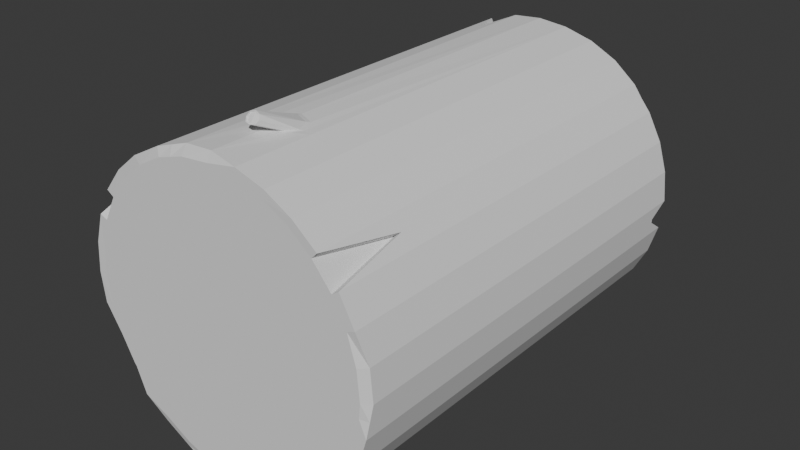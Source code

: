 # Source: wooden_log_item.blend  (saved by Blender 4.3.34; exported with 4.5.12 LTS)
import bpy
from mathutils import Matrix  # noqa: F401  (used for matrix-valued properties, if any)

bpy.ops.wm.read_factory_settings(use_empty=True)
scene = bpy.context.scene
scene.name = 'Scene'

# ---- collections
col_collection = bpy.data.collections.new('Collection'); scene.collection.children.link(col_collection)

# ---- world
world_world = bpy.data.worlds.new('World'); scene.world = world_world
world_world.use_nodes = True; world_world.node_tree.nodes.clear()
_N = world_world.node_tree.nodes; _L = world_world.node_tree.links
n0 = _N.new('ShaderNodeOutputWorld'); n0.name = 'World Output'; n0.location = (300, 300)
n1 = _N.new('ShaderNodeBackground'); n1.name = 'Background'; n1.location = (10, 300)
n1.inputs[0].default_value = (0.05088, 0.05088, 0.05088, 1.0)
_L.new(n1.outputs[0], n0.inputs[0])
n0.is_active_output = True
world_world.color = (0.05088, 0.05088, 0.05088)
world_world.sun_shadow_jitter_overblur = 0.0

# ---- meshes
me_cylinder = bpy.data.meshes.new('Cylinder')
me_cylinder.from_pydata([(-1.711e-10, -1.42, -0.9459), (-1.711e-10, 1.42, -0.9459), (0.1845, -1.42, -0.9278), (0.1845, 1.42, -0.9278), (0.362, -1.42, -0.8739), (0.362, 1.42, -0.8739), (0.5255, -1.42, -0.7865), (0.5255, 1.42, -0.7865), (0.6689, -1.42, -0.6689), (0.6689, 1.42, -0.6689), (0.7865, -1.42, -0.5255), (0.7865, 1.42, -0.5255), (0.8739, -1.42, -0.362), (0.8739, 1.42, -0.362), (0.9278, -1.42, -0.1845), (0.9278, 1.42, -0.1845), (0.9459, -1.42, 3.078e-09), (0.9459, 1.42, -2.964e-09), (0.9278, -1.42, 0.1845), (0.9278, 1.42, 0.1845), (0.8739, -1.42, 0.362), (0.8739, 1.42, 0.362), (0.7865, -1.42, 0.5255), (0.7865, 1.42, 0.5255), (0.6689, -1.42, 0.6689), (0.6689, 1.42, 0.6689), (0.5255, -1.42, 0.7865), (0.5255, 1.42, 0.7865), (0.362, -1.42, 0.8739), (0.362, 1.42, 0.8739), (0.1845, -1.42, 0.9278), (0.1845, 1.42, 0.9278), (-1.711e-10, -1.42, 0.9459), (-1.711e-10, 1.42, 0.9459), (-0.1845, -1.42, 0.9278), (-0.1845, 1.42, 0.9278), (-0.362, -1.42, 0.8739), (-0.362, 1.42, 0.8739), (-0.5255, -1.42, 0.7865), (-0.5255, 1.42, 0.7865), (-0.6689, -1.42, 0.6689), (-0.6689, 1.42, 0.6689), (-0.7865, -1.42, 0.5255), (-0.7865, 1.42, 0.5255), (-0.8739, -1.42, 0.362), (-0.8739, 1.42, 0.362), (-0.9278, -1.42, 0.1845), (-0.9278, 1.42, 0.1845), (-0.9459, -1.42, 3.078e-09), (-0.9459, 1.42, -2.964e-09), (-0.9278, -1.42, -0.1845), (-0.9278, 1.42, -0.1845), (-0.8739, -1.42, -0.362), (-0.8739, 1.42, -0.362), (-0.7865, -1.42, -0.5255), (-0.7865, 1.42, -0.5255), (-0.6689, -1.42, -0.6689), (-0.6689, 1.42, -0.6689), (-0.5255, -1.42, -0.7865), (-0.5255, 1.42, -0.7865), (-0.362, -1.42, -0.8739), (-0.362, 1.42, -0.8739), (-0.1845, -1.42, -0.9278), (-0.1845, 1.42, -0.9278), (8.882e-16, -1.387, -1.0), (0.1951, -1.387, -0.9808), (0.1951, 1.42, -0.9808), (8.882e-16, 1.42, -1.0), (0.3827, -1.42, -0.9239), (0.3827, 1.409, -0.9239), (0.5556, -1.42, -0.8315), (0.5556, 1.409, -0.8315), (0.7071, -1.406, -0.7071), (0.7071, 1.429, -0.7071), (0.8315, -1.406, -0.5556), (0.8315, 1.429, -0.5556), (0.9239, -1.42, -0.3827), (0.9239, 1.42, -0.3827), (0.9808, -1.42, -0.1951), (0.9808, 1.42, -0.1951), (1.0, -1.387, 0.0), (1.0, 1.42, 0.0), (0.9808, -1.387, 0.1951), (0.9808, 1.42, 0.1951), (0.9239, -1.42, 0.3827), (0.9239, 1.42, 0.3827), (0.8315, -1.42, 0.5556), (0.8315, 1.42, 0.5556), (0.7071, -1.422, 0.7071), (0.7071, 1.429, 0.7071), (0.5556, -1.422, 0.8315), (0.5556, 1.429, 0.8315), (0.3827, -1.42, 0.9239), (0.3827, 1.42, 0.9239), (0.1951, -1.42, 0.9808), (0.1951, 1.409, 0.9808), (8.882e-16, -1.387, 1.0), (8.882e-16, 1.409, 1.0), (-0.1951, -1.373, 0.9808), (-0.1951, 1.42, 0.9808), (-0.3827, -1.406, 0.9239), (-0.3827, 1.42, 0.9239), (-0.5556, -1.422, 0.8315), (-0.5556, 1.409, 0.8315), (-0.7071, -1.422, 0.7071), (-0.7071, 1.409, 0.7071), (-0.8315, -1.42, 0.5556), (-0.8315, 1.429, 0.5556), (-0.9239, -1.42, 0.3827), (-0.9239, 1.42, 0.3827), (-0.9808, -1.422, 0.1951), (-0.9808, 1.42, 0.1951), (-1.0, -1.422, 0.0), (-1.0, 1.42, 0.0), (-0.9808, -1.42, -0.1951), (-0.9808, 1.42, -0.1951), (-0.9239, -1.387, -0.3827), (-0.9239, 1.42, -0.3827), (-0.8315, -1.387, -0.5556), (-0.8315, 1.42, -0.5556), (-0.7071, -1.42, -0.7071), (-0.7071, 1.42, -0.7071), (-0.5556, -1.406, -0.8315), (-0.5556, 1.42, -0.8315), (-0.3827, -1.406, -0.9239), (-0.3827, 1.418, -0.9239), (-0.1951, -1.42, -0.9808), (-0.1951, 1.418, -0.9808), (0.7277, -0.9099, 0.5972), (8.882e-16, -0.9102, -1.0), (0.1951, -0.9102, -0.9808), (0.3827, -0.9102, -0.9239), (0.5556, -0.9102, -0.8315), (0.7071, -0.9102, -0.7071), (0.8315, -0.9102, -0.5556), (0.9239, -0.9102, -0.3827), (0.9808, -0.9102, -0.1951), (1.0, -0.9102, 0.0), (0.9808, -0.9102, 0.1951), (0.9239, -0.9102, 0.3827), (0.8315, -0.9102, 0.5556), (0.7071, -0.9102, 0.7071), (0.5556, -0.9102, 0.8315), (0.3827, -0.9102, 0.9239), (0.1951, -0.9102, 0.9808), (-0.1951, -0.9102, 0.9808), (-0.3827, -0.9102, 0.9239), (-0.5556, -0.9102, 0.8315), (-0.7071, -0.9102, 0.7071), (-0.8315, -0.9102, 0.5556), (-0.9239, -0.9102, 0.3827), (-0.9808, -0.9102, 0.1951), (-1.0, -0.9102, 0.0), (-0.9808, -0.9102, -0.1951), (-0.9239, -0.9102, -0.3827), (-0.8315, -0.9102, -0.5556), (-0.7071, -0.9102, -0.7071), (-0.5556, -0.9102, -0.8315), (-0.3827, -0.9102, -0.9239), (-0.1951, -0.9102, -0.9808), (0.0003193, -1.09, 1.114), (0.04666, -1.113, 1.078), (-0.04526, -1.113, 1.078), (0.0003193, -1.138, 1.053), (-0.02922, -1.128, 1.062), (0.02998, -1.099, 1.1), (0.03028, -1.128, 1.062), (-0.02893, -1.099, 1.1), (-0.1221, -0.9219, 0.9927), (-0.1396, -0.9102, 0.9862), (3.13e-05, -1.038, 1.005), (8.882e-16, -1.04, 1.0), (0.1242, -0.9219, 0.9925), (0.1418, -0.9102, 0.986), (1.566e-05, -0.8049, 1.006), (8.882e-16, -0.7777, 1.0), (-0.1011, -0.8169, 0.9938), (-0.08898, -0.8397, 0.9993), (0.1021, -0.8169, 0.9937), (0.09005, -0.8397, 0.9992), (0.1016, -0.9918, 0.994), (0.08778, -0.9961, 0.9994), (-0.1006, -0.9917, 0.9941), (-0.08671, -0.9961, 0.9995), (-0.03274, -1.131, 1.058), (-0.03975, -1.113, 1.078), (0.03376, -1.096, 1.103), (0.04113, -1.113, 1.078), (0.03376, -1.13, 1.058), (0.0003267, -1.134, 1.057), (-0.03274, -1.096, 1.103), (0.0003298, -1.094, 1.11), (0.0003293, -1.09, 1.107), (0.0003188, -1.113, 1.077), (0.04113, -1.109, 1.075), (-0.03975, -1.109, 1.075), (0.0003262, -1.131, 1.054), (-0.02922, -1.124, 1.059), (0.02998, -1.095, 1.097), (0.03028, -1.124, 1.059), (-0.02893, -1.095, 1.097), (0.7693, 1.42, 0.6313), (0.7277, 1.42, 0.5972), (0.7693, -0.9102, 0.6313), (0.1951, -1.295, -0.9808), (0.3827, -1.295, -0.9239), (0.5556, -1.295, -0.8315), (0.7071, -1.295, -0.7071), (0.8315, -1.295, -0.5556), (0.9239, -1.295, -0.3827), (0.9808, -1.295, -0.1951), (1.0, -1.295, 0.0), (0.9808, -1.295, 0.1951), (0.9239, -1.295, 0.3827), (0.8315, -1.295, 0.5556), (-0.1951, -1.295, 0.9808), (-0.3827, -1.295, 0.9239), (-0.5556, -1.295, 0.8315), (-0.7071, -1.295, 0.7071), (-0.8315, -1.295, 0.5556), (-0.9239, -1.295, 0.3827), (-0.9808, -1.295, 0.1951), (-1.0, -1.295, 0.0), (-0.9808, -1.295, -0.1951), (-0.9239, -1.295, -0.3827), (-0.8315, -1.295, -0.5556), (-0.7071, -1.295, -0.7071), (-0.5556, -1.295, -0.8315), (-0.3827, -1.295, -0.9239), (-0.1951, -1.295, -0.9808), (8.882e-16, -1.295, -1.0), (-0.8302, -1.296, 0.4438), (-0.8777, 1.429, 0.4691), (-0.8302, -1.42, 0.4438), (-0.8302, 1.42, 0.4438), (-0.8777, -0.9102, 0.4691), (-0.8777, -1.295, 0.4691), (-0.2889, -1.389, 0.9523), (-0.2733, -1.42, 0.9009), (-0.2733, 1.42, 0.9009), (-0.2889, -0.9102, 0.9523), (-0.2889, -1.295, 0.9523), (0.9904, -1.403, -0.09755), (0.9369, -1.42, -0.09227), (0.9369, 1.42, -0.09227), (0.9904, -0.9102, -0.09755), (0.9904, -1.295, -0.09755), (8.882e-16, 1.274, -1.0), (0.1951, 1.274, -0.9808), (0.3827, 1.274, -0.9239), (0.5556, 1.274, -0.8315), (0.7071, 1.274, -0.7071), (0.8315, 1.274, -0.5556), (0.9239, 1.274, -0.3827), (0.9808, 1.274, -0.1951), (1.0, 1.274, 0.0), (0.9808, 1.274, 0.1951), (0.9239, 1.274, 0.3827), (0.8315, 1.274, 0.5556), (0.7071, 1.274, 0.7071), (0.5556, 1.274, 0.8315), (0.3827, 1.274, 0.9239), (0.1951, 1.274, 0.9808), (-0.1951, 1.274, 0.9808), (-0.3827, 1.274, 0.9239), (-0.5556, 1.274, 0.8315), (-0.7071, 1.274, 0.7071), (-0.8315, 1.274, 0.5556), (-0.9239, 1.274, 0.3827), (-0.9808, 1.274, 0.1951), (-1.0, 1.274, 0.0), (-0.9808, 1.274, -0.1951), (-0.9239, 1.274, -0.3827), (-0.8315, 1.274, -0.5556), (-0.7071, 1.274, -0.7071), (-0.5556, 1.274, -0.8315), (-0.3827, 1.274, -0.9239), (-0.1951, 1.274, -0.9808), (0.7693, 1.274, 0.6313), (-0.8777, 1.274, 0.4691), (-0.2733, 1.116, 0.9009), (0.9904, 1.274, -0.09755), (0.1951, 1.113, -0.9808), (0.3827, 1.113, -0.9239), (0.5556, 1.113, -0.8315), (0.7071, 1.113, -0.7071), (0.8315, 1.113, -0.5556), (0.9239, 1.113, -0.3827), (0.9808, 1.113, -0.1951), (1.0, 1.113, 0.0), (0.9808, 1.113, 0.1951), (0.9239, 1.113, 0.3827), (0.8315, 1.113, 0.5556), (0.7071, 1.113, 0.7071), (0.5556, 1.113, 0.8315), (0.3827, 1.113, 0.9239), (0.1951, 1.113, 0.9808), (-0.1951, 1.113, 0.9808), (-0.3827, 1.113, 0.9239), (-0.5556, 1.113, 0.8315), (-0.7071, 1.113, 0.7071), (-0.8315, 1.113, 0.5556), (-0.9239, 1.113, 0.3827), (-0.9808, 1.113, 0.1951), (-1.0, 1.113, 0.0), (-0.9808, 1.113, -0.1951), (-0.9239, 1.113, -0.3827), (-0.8315, 1.113, -0.5556), (-0.7071, 1.113, -0.7071), (-0.5556, 1.113, -0.8315), (-0.3827, 1.113, -0.9239), (-0.1951, 1.113, -0.9808), (0.7693, 1.113, 0.6313), (-0.8777, 1.113, 0.4691), (-0.2889, 1.113, 0.9523), (0.9904, 1.113, -0.09755), (8.882e-16, 1.113, -1.0), (-0.2395, 1.274, 0.9673), (-0.3383, 1.274, 0.9374), (0.9369, 1.281, -0.09227)], [], [(247, 67, 66, 248), (248, 66, 69, 249), (249, 69, 71, 250), (250, 71, 73, 251), (251, 73, 75, 252), (252, 75, 77, 253), (253, 77, 79, 254), (281, 81, 255), (255, 81, 83, 256), (256, 83, 85, 257), (257, 85, 87, 258), (278, 201, 89, 259), (259, 89, 91, 260), (260, 91, 93, 261), (261, 93, 95, 262), (174, 177, 190, 160), (183, 170, 163, 184), (264, 101, 103, 265), (265, 103, 105, 266), (266, 105, 107, 267), (279, 232, 109, 268), (268, 109, 111, 269), (269, 111, 113, 270), (270, 113, 115, 271), (271, 115, 117, 272), (272, 117, 119, 273), (273, 119, 121, 274), (274, 121, 123, 275), (275, 123, 125, 276), (276, 125, 127, 277), (277, 127, 67, 247), (2, 0, 64, 65), (1, 3, 66, 67), (4, 2, 65, 68), (3, 5, 69, 66), (6, 4, 68, 70), (5, 7, 71, 69), (8, 6, 70, 72), (7, 9, 73, 71), (10, 8, 72, 74), (9, 11, 75, 73), (12, 10, 74, 76), (11, 13, 77, 75), (14, 12, 76, 78), (13, 15, 79, 77), (243, 14, 78, 242), (18, 16, 80, 82), (17, 19, 83, 81), (20, 18, 82, 84), (19, 21, 85, 83), (22, 20, 84, 86), (21, 23, 87, 85), (24, 22, 128), (202, 25, 89, 201), (26, 24, 88, 90), (25, 27, 91, 89), (28, 26, 90, 92), (27, 29, 93, 91), (30, 28, 92, 94), (29, 31, 95, 93), (32, 30, 94, 96), (31, 33, 97, 95), (34, 32, 96, 98), (33, 35, 99, 97), (238, 34, 98, 237), (38, 36, 100, 102), (37, 39, 103, 101), (40, 38, 102, 104), (39, 41, 105, 103), (42, 40, 104, 106), (41, 43, 107, 105), (234, 45, 109, 232), (46, 44, 108, 110), (45, 47, 111, 109), (48, 46, 110, 112), (47, 49, 113, 111), (50, 48, 112, 114), (49, 51, 115, 113), (52, 50, 114, 116), (51, 53, 117, 115), (54, 52, 116, 118), (53, 55, 119, 117), (56, 54, 118, 120), (55, 57, 121, 119), (58, 56, 120, 122), (57, 59, 123, 121), (60, 58, 122, 124), (59, 61, 125, 123), (62, 60, 124, 126), (61, 63, 127, 125), (0, 62, 126, 64), (63, 1, 67, 127), (3, 1, 63, 61, 59, 57, 55, 53, 51, 49, 47, 45, 234, 43, 41, 39, 37, 239, 35, 33, 31, 29, 27, 25, 202, 23, 21, 19, 17, 244, 15, 13, 11, 9, 7, 5), (0, 2, 4, 6, 8, 10, 12, 14, 243, 16, 18, 20, 22, 24, 26, 28, 30, 32, 34, 238, 36, 38, 40, 42, 233, 44, 46, 48, 50, 52, 54, 56, 58, 60, 62), (229, 159, 129, 230), (228, 158, 159, 229), (227, 157, 158, 228), (226, 156, 157, 227), (225, 155, 156, 226), (224, 154, 155, 225), (223, 153, 154, 224), (222, 152, 153, 223), (221, 151, 152, 222), (220, 150, 151, 221), (236, 235, 150, 220), (218, 148, 149, 219), (217, 147, 148, 218), (216, 146, 147, 217), (241, 240, 146, 216), (94, 144, 173, 180, 171, 96), (170, 181, 188, 163), (92, 143, 144, 94), (90, 142, 143, 92), (88, 141, 142, 90), (213, 139, 140, 214), (212, 138, 139, 213), (211, 137, 138, 212), (246, 245, 137, 211), (209, 135, 136, 210), (208, 134, 135, 209), (207, 133, 134, 208), (206, 132, 133, 207), (205, 131, 132, 206), (204, 130, 131, 205), (230, 129, 130, 204), (185, 164, 197, 195), (96, 171, 182, 169, 145, 215, 98), (144, 296, 262, 95, 97, 175, 178, 173), (181, 172, 161, 188), (177, 168, 162, 190), (189, 166, 199, 196), (167, 185, 195, 200), (166, 187, 194, 199), (169, 176, 175, 97, 99, 263, 297, 145), (172, 179, 186, 161), (179, 174, 160, 186), (183, 168, 169, 182), (179, 172, 173, 178), (181, 170, 171, 180), (177, 174, 175, 176), (168, 177, 176, 169), (174, 179, 178, 175), (172, 181, 180, 173), (170, 183, 182, 171), (168, 183, 184, 162), (164, 185, 162, 184), (165, 187, 161, 186), (166, 189, 163, 188), (167, 191, 160, 190), (185, 167, 190, 162), (191, 165, 186, 160), (187, 166, 188, 161), (189, 164, 184, 163), (193, 192, 200, 195), (195, 197, 196, 193), (194, 198, 192, 193), (196, 199, 194, 193), (164, 189, 196, 197), (165, 191, 192, 198), (191, 167, 200, 192), (187, 165, 198, 194), (23, 202, 201, 87), (258, 87, 201, 278), (22, 86, 203, 128), (24, 128, 203, 88), (141, 88, 203), (86, 214, 140, 203), (64, 230, 204, 65), (65, 204, 205, 68), (68, 205, 206, 70), (70, 206, 207, 72), (72, 207, 208, 74), (74, 208, 209, 76), (76, 209, 210, 78), (242, 246, 211, 80), (80, 211, 212, 82), (82, 212, 213, 84), (84, 213, 214, 86), (237, 241, 216, 100), (100, 216, 217, 102), (102, 217, 218, 104), (104, 218, 219, 106), (108, 220, 221, 110), (110, 221, 222, 112), (112, 222, 223, 114), (114, 223, 224, 116), (116, 224, 225, 118), (118, 225, 226, 120), (120, 226, 227, 122), (122, 227, 228, 124), (124, 228, 229, 126), (126, 229, 230, 64), (219, 149, 235, 236), (43, 234, 232, 107), (267, 107, 232, 279), (236, 106, 219), (108, 236, 220), (44, 233, 231), (233, 42, 231), (106, 236, 231, 42), (108, 44, 231, 236), (98, 215, 241, 237), (215, 145, 240, 241), (36, 238, 237, 100), (263, 99, 317), (78, 210, 246, 242), (210, 136, 245, 246), (16, 243, 242, 80), (254, 79, 281), (288, 254, 281, 315), (297, 263, 317, 314), (301, 267, 279, 313), (292, 258, 278, 312), (311, 277, 247, 316), (310, 276, 277, 311), (309, 275, 276, 310), (308, 274, 275, 309), (307, 273, 274, 308), (306, 272, 273, 307), (305, 271, 272, 306), (304, 270, 271, 305), (303, 269, 270, 304), (302, 268, 269, 303), (313, 279, 268, 302), (300, 266, 267, 301), (299, 265, 266, 300), (298, 264, 265, 299), (314, 318, 264, 298), (295, 261, 262, 296), (294, 260, 261, 295), (293, 259, 260, 294), (312, 278, 259, 293), (291, 257, 258, 292), (290, 256, 257, 291), (289, 255, 256, 290), (315, 281, 255, 289), (287, 253, 254, 288), (286, 252, 253, 287), (285, 251, 252, 286), (284, 250, 251, 285), (283, 249, 250, 284), (282, 248, 249, 283), (316, 247, 248, 282), (129, 316, 282, 130), (130, 282, 283, 131), (131, 283, 284, 132), (132, 284, 285, 133), (133, 285, 286, 134), (134, 286, 287, 135), (135, 287, 288, 136), (245, 315, 289, 137), (137, 289, 290, 138), (138, 290, 291, 139), (139, 291, 292, 140), (203, 312, 293, 141), (141, 293, 294, 142), (142, 294, 295, 143), (143, 295, 296, 144), (240, 314, 298, 146), (146, 298, 299, 147), (147, 299, 300, 148), (148, 300, 301, 149), (235, 313, 302, 150), (150, 302, 303, 151), (151, 303, 304, 152), (152, 304, 305, 153), (153, 305, 306, 154), (154, 306, 307, 155), (155, 307, 308, 156), (156, 308, 309, 157), (157, 309, 310, 158), (158, 310, 311, 159), (159, 311, 316, 129), (140, 292, 312, 203), (149, 301, 313, 235), (145, 297, 314, 240), (136, 288, 315, 245), (318, 101, 264), (239, 37, 280), (35, 239, 280), (99, 35, 280, 314), (37, 101, 318, 314, 280), (15, 244, 319), (244, 17, 319), (17, 81, 281, 319), (15, 319, 281, 79)])
_uv = me_cylinder.uv_layers.new(name='UVMap')
_uv.uv.foreach_set('vector', [0.1963, 0.4183, 0.1963, 0.4404, 0.1687, 0.4407, 0.1687, 0.4185, 0.1687, 0.4185, 0.1687, 0.4407, 0.1393, 0.4393, 0.1393, 0.4187, 0.1393, 0.4187, 0.1393, 0.4393, 0.1095, 0.4393, 0.1095, 0.4187, 0.1095, 0.4187, 0.1095, 0.4393, 0.08014, 0.4421, 0.08014, 0.4185, 0.08014, 0.4185, 0.08014, 0.4421, 0.05253, 0.4418, 0.05253, 0.4183, 0.05253, 0.4183, 0.05253, 0.4418, 0.02768, 0.44, 0.02768, 0.4179, 0.02768, 0.4179, 0.02768, 0.44, 0.006561, 0.4395, 0.006561, 0.4174, 0.4369, 0.4181, 0.4246, 0.4401, 0.4246, 0.4179, 0.4246, 0.4179, 0.4246, 0.4401, 0.3972, 0.4398, 0.3972, 0.4177, 0.3972, 0.4177, 0.3972, 0.4398, 0.368, 0.4397, 0.368, 0.4175, 0.368, 0.4175, 0.368, 0.4397, 0.3381, 0.4397, 0.3381, 0.4175, 0.3234, 0.4176, 0.3234, 0.4398, 0.3087, 0.4412, 0.3087, 0.4176, 0.3087, 0.4176, 0.3087, 0.4412, 0.2809, 0.4414, 0.2809, 0.4179, 0.2809, 0.4179, 0.2809, 0.4414, 0.2558, 0.4404, 0.2558, 0.4182, 0.2558, 0.4182, 0.2558, 0.4404, 0.2343, 0.4393, 0.2343, 0.4187, 0.6564, 0.101, 0.6452, 0.09556, 0.6618, 0.05638, 0.6668, 0.05732, 0.4219, 0.5702, 0.4283, 0.5582, 0.4437, 0.555, 0.4426, 0.559, 0.603, 0.4178, 0.603, 0.44, 0.5736, 0.4383, 0.5736, 0.4177, 0.5736, 0.4177, 0.5736, 0.4383, 0.5438, 0.4383, 0.5438, 0.4177, 0.5438, 0.4177, 0.5438, 0.4383, 0.5145, 0.4414, 0.5145, 0.4178, 0.5008, 0.4179, 0.5008, 0.4414, 0.487, 0.4401, 0.487, 0.4179, 0.487, 0.4179, 0.487, 0.4401, 0.4624, 0.4403, 0.4624, 0.4181, 0.4624, 0.4767, 0.4624, 0.4545, 0.4841, 0.4546, 0.4841, 0.4768, 0.4841, 0.4768, 0.4841, 0.4546, 0.5094, 0.4546, 0.5094, 0.4768, 0.5094, 0.4768, 0.5094, 0.4546, 0.5374, 0.4546, 0.5374, 0.4768, 0.5374, 0.4768, 0.5374, 0.4546, 0.5669, 0.4547, 0.5669, 0.4768, 0.5669, 0.4768, 0.5669, 0.4547, 0.5968, 0.4547, 0.5968, 0.4768, 0.5968, 0.4768, 0.5968, 0.4547, 0.6259, 0.4546, 0.6259, 0.4768, 0.6259, 0.4768, 0.6259, 0.4546, 0.6532, 0.4548, 0.6532, 0.4768, 0.6532, 0.4768, 0.6532, 0.4548, 0.6775, 0.4548, 0.6775, 0.4767, 0.2212, 0.4179, 0.2212, 0.4398, 0.1963, 0.4404, 0.1963, 0.4183, 0.7041, 0.2002, 0.7149, 0.2263, 0.7073, 0.2302, 0.6959, 0.2026, 0.09033, 0.7342, 0.1165, 0.7451, 0.1141, 0.7529, 0.08644, 0.7415, 0.6985, 0.1724, 0.7041, 0.2002, 0.6959, 0.2026, 0.6904, 0.1732, 0.1165, 0.7451, 0.1442, 0.7506, 0.1434, 0.7588, 0.1141, 0.7529, 0.6985, 0.1441, 0.6985, 0.1724, 0.6904, 0.1732, 0.6904, 0.1433, 0.1442, 0.7506, 0.1725, 0.7506, 0.1733, 0.7588, 0.1434, 0.7588, 0.7041, 0.1164, 0.6985, 0.1441, 0.6904, 0.1433, 0.6961, 0.114, 0.1725, 0.7506, 0.2002, 0.7451, 0.2026, 0.7529, 0.1733, 0.7588, 0.7149, 0.09029, 0.7041, 0.1164, 0.6961, 0.114, 0.7075, 0.08641, 0.2002, 0.7451, 0.2263, 0.7342, 0.2302, 0.7415, 0.2026, 0.7529, 0.7305, 0.06678, 0.7149, 0.09029, 0.7075, 0.08641, 0.7242, 0.06155, 0.2263, 0.7342, 0.2499, 0.7185, 0.2551, 0.7249, 0.2302, 0.7415, 0.7505, 0.04679, 0.7305, 0.06678, 0.7242, 0.06155, 0.7453, 0.04042, 0.2499, 0.7185, 0.2698, 0.6985, 0.2762, 0.7037, 0.2551, 0.7249, 0.7622, 0.03894, 0.7505, 0.04679, 0.7453, 0.04042, 0.7576, 0.03213, 0.8001, 0.02027, 0.774, 0.03109, 0.7698, 0.02384, 0.7974, 0.01241, 0.2856, 0.675, 0.2964, 0.6489, 0.3043, 0.6513, 0.2928, 0.6789, 0.8278, 0.01476, 0.8001, 0.02027, 0.7974, 0.01241, 0.827, 0.006561, 0.2964, 0.6489, 0.3019, 0.6211, 0.3101, 0.6219, 0.3043, 0.6513, 0.856, 0.01477, 0.8278, 0.01476, 0.827, 0.006561, 0.8568, 0.00657, 0.3019, 0.6211, 0.3019, 0.5929, 0.3101, 0.592, 0.3101, 0.6219, 0.4492, 0.5286, 0.4219, 0.5336, 0.4219, 0.4546, 0.2991, 0.579, 0.2964, 0.5651, 0.3043, 0.5627, 0.3072, 0.5774, 0.9098, 0.03113, 0.8837, 0.0203, 0.8861, 0.01241, 0.9137, 0.02386, 0.2964, 0.5651, 0.2856, 0.539, 0.2928, 0.5351, 0.3043, 0.5627, 0.9333, 0.04685, 0.9098, 0.03113, 0.9137, 0.02386, 0.9385, 0.04048, 0.2856, 0.539, 0.2698, 0.5155, 0.2762, 0.5103, 0.2928, 0.5351, 0.9532, 0.06685, 0.9333, 0.04685, 0.9385, 0.04048, 0.9596, 0.06163, 0.2698, 0.5155, 0.2499, 0.4955, 0.2551, 0.4891, 0.2762, 0.5103, 0.9689, 0.09037, 0.9532, 0.06685, 0.9596, 0.06163, 0.9759, 0.08652, 0.2499, 0.4955, 0.2263, 0.4798, 0.2302, 0.4725, 0.2551, 0.4891, 0.9797, 0.1165, 0.9689, 0.09037, 0.9759, 0.08652, 0.9872, 0.1142, 0.2263, 0.4798, 0.2002, 0.4689, 0.2026, 0.4611, 0.2302, 0.4725, 0.9825, 0.1304, 0.9797, 0.1165, 0.9872, 0.1142, 0.9903, 0.1288, 0.9852, 0.1725, 0.9852, 0.1442, 0.9933, 0.1434, 0.9934, 0.1733, 0.1725, 0.4634, 0.1442, 0.4634, 0.1434, 0.4552, 0.1733, 0.4552, 0.9797, 0.2003, 0.9852, 0.1725, 0.9934, 0.1733, 0.9876, 0.2027, 0.1442, 0.4634, 0.1165, 0.469, 0.1141, 0.4611, 0.1434, 0.4552, 0.9689, 0.2264, 0.9797, 0.2003, 0.9876, 0.2027, 0.9762, 0.2303, 0.1165, 0.469, 0.09033, 0.4798, 0.08645, 0.4725, 0.1141, 0.4611, 0.07857, 0.4876, 0.06681, 0.4955, 0.06158, 0.4891, 0.07402, 0.4808, 0.9333, 0.2699, 0.9532, 0.2499, 0.9596, 0.2551, 0.9385, 0.2763, 0.06681, 0.4955, 0.04682, 0.5155, 0.04044, 0.5103, 0.06158, 0.4891, 0.9098, 0.2856, 0.9333, 0.2699, 0.9385, 0.2763, 0.9137, 0.2929, 0.04682, 0.5155, 0.0311, 0.539, 0.02383, 0.5351, 0.04044, 0.5103, 0.8837, 0.2964, 0.9098, 0.2856, 0.9137, 0.2929, 0.8861, 0.3043, 0.0311, 0.539, 0.02028, 0.5651, 0.01239, 0.5627, 0.02383, 0.5351, 0.856, 0.3019, 0.8837, 0.2964, 0.8861, 0.3043, 0.8565, 0.3101, 0.02028, 0.5651, 0.01476, 0.5929, 0.006561, 0.5921, 0.01239, 0.5627, 0.8278, 0.3019, 0.856, 0.3019, 0.8565, 0.3101, 0.8267, 0.3101, 0.01476, 0.5929, 0.01476, 0.6211, 0.006561, 0.622, 0.006561, 0.5921, 0.8001, 0.2964, 0.8278, 0.3019, 0.8267, 0.3101, 0.7977, 0.3043, 0.01476, 0.6211, 0.02028, 0.6489, 0.01239, 0.6513, 0.006561, 0.622, 0.774, 0.2855, 0.8001, 0.2964, 0.7977, 0.3043, 0.77, 0.2928, 0.02028, 0.6489, 0.0311, 0.675, 0.02383, 0.6789, 0.01239, 0.6513, 0.7505, 0.2698, 0.774, 0.2855, 0.77, 0.2928, 0.7452, 0.2762, 0.0311, 0.675, 0.04682, 0.6985, 0.04044, 0.7038, 0.02383, 0.6789, 0.7305, 0.2498, 0.7505, 0.2698, 0.7452, 0.2762, 0.7242, 0.255, 0.04682, 0.6985, 0.06681, 0.7185, 0.06158, 0.7249, 0.04044, 0.7038, 0.7149, 0.2263, 0.7305, 0.2498, 0.7242, 0.255, 0.7073, 0.2302, 0.06681, 0.7185, 0.09033, 0.7342, 0.08644, 0.7415, 0.06158, 0.7249, 0.1165, 0.7451, 0.09033, 0.7342, 0.06681, 0.7185, 0.04682, 0.6985, 0.0311, 0.675, 0.02028, 0.6489, 0.01476, 0.6211, 0.01476, 0.5929, 0.02028, 0.5651, 0.0311, 0.539, 0.04682, 0.5155, 0.06681, 0.4955, 0.07857, 0.4876, 0.09033, 0.4798, 0.1165, 0.469, 0.1442, 0.4634, 0.1725, 0.4634, 0.1863, 0.4662, 0.2002, 0.4689, 0.2263, 0.4798, 0.2499, 0.4955, 0.2698, 0.5155, 0.2856, 0.539, 0.2964, 0.5651, 0.2991, 0.579, 0.3019, 0.5929, 0.3019, 0.6211, 0.2964, 0.6489, 0.2856, 0.675, 0.2777, 0.6868, 0.2698, 0.6985, 0.2499, 0.7185, 0.2263, 0.7342, 0.2002, 0.7451, 0.1725, 0.7506, 0.1442, 0.7506, 0.7149, 0.2263, 0.7041, 0.2002, 0.6985, 0.1724, 0.6985, 0.1441, 0.7041, 0.1164, 0.7149, 0.09029, 0.7305, 0.06678, 0.7505, 0.04679, 0.7622, 0.03894, 0.774, 0.03109, 0.8001, 0.02027, 0.8278, 0.01476, 0.856, 0.01477, 0.8837, 0.0203, 0.9098, 0.03113, 0.9333, 0.04685, 0.9532, 0.06685, 0.9689, 0.09037, 0.9797, 0.1165, 0.9825, 0.1304, 0.9852, 0.1442, 0.9852, 0.1725, 0.9797, 0.2003, 0.9689, 0.2264, 0.9611, 0.2381, 0.9532, 0.2499, 0.9333, 0.2699, 0.9098, 0.2856, 0.8837, 0.2964, 0.856, 0.3019, 0.8278, 0.3019, 0.8001, 0.2964, 0.774, 0.2855, 0.7505, 0.2698, 0.7305, 0.2498, 0.2212, 0.02614, 0.2212, 0.08479, 0.1963, 0.08519, 0.1963, 0.02654, 0.6532, 0.8686, 0.6532, 0.81, 0.6775, 0.8099, 0.6775, 0.8686, 0.6259, 0.8687, 0.6259, 0.81, 0.6532, 0.81, 0.6532, 0.8686, 0.5968, 0.8687, 0.5968, 0.81, 0.6259, 0.81, 0.6259, 0.8687, 0.5669, 0.8687, 0.5669, 0.81, 0.5968, 0.81, 0.5968, 0.8687, 0.5374, 0.8687, 0.5374, 0.81, 0.5669, 0.81, 0.5669, 0.8687, 0.5094, 0.8686, 0.5094, 0.81, 0.5374, 0.81, 0.5374, 0.8687, 0.4841, 0.8686, 0.4841, 0.8099, 0.5094, 0.81, 0.5094, 0.8686, 0.4624, 0.8686, 0.4624, 0.8099, 0.4841, 0.8099, 0.4841, 0.8686, 0.487, 0.02609, 0.487, 0.08476, 0.4624, 0.08494, 0.4624, 0.02627, 0.5008, 0.02602, 0.5008, 0.0847, 0.487, 0.08476, 0.487, 0.02609, 0.5438, 0.02589, 0.5438, 0.08457, 0.5145, 0.08463, 0.5145, 0.02596, 0.5736, 0.02589, 0.5736, 0.08456, 0.5438, 0.08457, 0.5438, 0.02589, 0.603, 0.02595, 0.603, 0.08462, 0.5736, 0.08456, 0.5736, 0.02589, 0.6169, 0.02601, 0.6169, 0.08468, 0.603, 0.08462, 0.603, 0.02595, 0.6772, 0.007404, 0.6772, 0.08514, 0.6714, 0.08508, 0.6674, 0.07257, 0.6558, 0.06507, 0.6558, 0.01221, 0.4283, 0.5582, 0.4219, 0.5467, 0.4426, 0.5501, 0.4437, 0.555, 0.2558, 0.007423, 0.2558, 0.08515, 0.2343, 0.0856, 0.2343, 0.00788, 0.2809, 0.006803, 0.2809, 0.08479, 0.2558, 0.08515, 0.2558, 0.007423, 0.3087, 0.006561, 0.3087, 0.08455, 0.2809, 0.08479, 0.2809, 0.006803, 0.368, 0.02578, 0.368, 0.08444, 0.3381, 0.08443, 0.3381, 0.02577, 0.3972, 0.02592, 0.3972, 0.08458, 0.368, 0.08444, 0.368, 0.02578, 0.4246, 0.02618, 0.4246, 0.08484, 0.3972, 0.08458, 0.3972, 0.02592, 0.4369, 0.02636, 0.4369, 0.08502, 0.4246, 0.08484, 0.4246, 0.02618, 0.02768, 0.02613, 0.02768, 0.08479, 0.006561, 0.08428, 0.006561, 0.02562, 0.05253, 0.02653, 0.05253, 0.08519, 0.02768, 0.08479, 0.02768, 0.02613, 0.08014, 0.02681, 0.08014, 0.08547, 0.05253, 0.08519, 0.05253, 0.02653, 0.1095, 0.02695, 0.1095, 0.08561, 0.08014, 0.08547, 0.08014, 0.02681, 0.1393, 0.02695, 0.1393, 0.08561, 0.1095, 0.08561, 0.1095, 0.02695, 0.1687, 0.02681, 0.1687, 0.08547, 0.1393, 0.08561, 0.1393, 0.02695, 0.1963, 0.02654, 0.1963, 0.08519, 0.1687, 0.08547, 0.1687, 0.02681, 0.3248, 0.6068, 0.3253, 0.6105, 0.3247, 0.6106, 0.3241, 0.6069, 0.6558, 0.01221, 0.6558, 0.06507, 0.6433, 0.07238, 0.6379, 0.08479, 0.6308, 0.08474, 0.6308, 0.02607, 0.6308, 0.01421, 0.6772, 0.08514, 0.6772, 0.3936, 0.6772, 0.4183, 0.6772, 0.4389, 0.6558, 0.4386, 0.6558, 0.1051, 0.6674, 0.09926, 0.6714, 0.08508, 0.3997, 0.539, 0.3996, 0.5508, 0.3926, 0.5179, 0.3949, 0.5159, 0.6452, 0.09556, 0.6406, 0.08301, 0.6579, 0.05386, 0.6618, 0.05638, 0.325, 0.5937, 0.3241, 0.5896, 0.3248, 0.5896, 0.3256, 0.5937, 0.3248, 0.5479, 0.3257, 0.5515, 0.325, 0.5515, 0.3241, 0.5479, 0.3241, 0.5896, 0.325, 0.5861, 0.3256, 0.5861, 0.3248, 0.5896, 0.6379, 0.08479, 0.6432, 0.09904, 0.6558, 0.1051, 0.6558, 0.4386, 0.6308, 0.4401, 0.6308, 0.4179, 0.6308, 0.3932, 0.6308, 0.08474, 0.3996, 0.5508, 0.3924, 0.5617, 0.3876, 0.5189, 0.3926, 0.5179, 0.3924, 0.5617, 0.3835, 0.5646, 0.3835, 0.5186, 0.3876, 0.5189, 0.6455, 0.07172, 0.6406, 0.08301, 0.6379, 0.08479, 0.6433, 0.07238, 0.3924, 0.5617, 0.3996, 0.5508, 0.4011, 0.5531, 0.3928, 0.5655, 0.325, 0.5014, 0.3262, 0.5149, 0.3254, 0.5149, 0.3241, 0.4993, 0.6452, 0.09556, 0.6564, 0.101, 0.6558, 0.1051, 0.6432, 0.09904, 0.6406, 0.08301, 0.6452, 0.09556, 0.6432, 0.09904, 0.6379, 0.08479, 0.6564, 0.101, 0.6665, 0.09575, 0.6674, 0.09926, 0.6558, 0.1051, 0.3996, 0.5508, 0.3997, 0.539, 0.4012, 0.5402, 0.4011, 0.5531, 0.3262, 0.5149, 0.325, 0.528, 0.3241, 0.5301, 0.3254, 0.5149, 0.3277, 0.4861, 0.3241, 0.4751, 0.3241, 0.4546, 0.3279, 0.4569, 0.4238, 0.6311, 0.4264, 0.6323, 0.4265, 0.6331, 0.4234, 0.6317, 0.428, 0.6212, 0.4245, 0.6201, 0.4243, 0.6193, 0.4283, 0.6206, 0.4225, 0.6221, 0.4225, 0.6268, 0.4219, 0.6269, 0.4219, 0.6217, 0.4294, 0.6301, 0.4302, 0.6255, 0.4308, 0.6254, 0.4299, 0.6306, 0.4264, 0.6323, 0.4294, 0.6301, 0.4299, 0.6306, 0.4265, 0.6331, 0.4302, 0.6255, 0.428, 0.6212, 0.4283, 0.6206, 0.4308, 0.6254, 0.4245, 0.6201, 0.4225, 0.6221, 0.4219, 0.6217, 0.4243, 0.6193, 0.4225, 0.6268, 0.4238, 0.6311, 0.4234, 0.6317, 0.4219, 0.6269, 0.3658, 0.6484, 0.3701, 0.6477, 0.3692, 0.6523, 0.3663, 0.6545, 0.3663, 0.6545, 0.3637, 0.6533, 0.3624, 0.649, 0.3658, 0.6484, 0.3644, 0.6423, 0.3679, 0.6434, 0.3701, 0.6477, 0.3658, 0.6484, 0.3624, 0.649, 0.3624, 0.6443, 0.3644, 0.6423, 0.3658, 0.6484, 0.3253, 0.6105, 0.3248, 0.6135, 0.3241, 0.6136, 0.3247, 0.6106, 0.3248, 0.5686, 0.3241, 0.5646, 0.3248, 0.5647, 0.3255, 0.5687, 0.3257, 0.5432, 0.3248, 0.5479, 0.3241, 0.5479, 0.325, 0.5432, 0.3241, 0.5729, 0.3248, 0.5686, 0.3255, 0.5687, 0.3248, 0.573, 0.3019, 0.5929, 0.2991, 0.579, 0.3072, 0.5774, 0.3101, 0.592, 0.3381, 0.4175, 0.3381, 0.4397, 0.3234, 0.4398, 0.3234, 0.4176, 0.341, 0.4546, 0.3492, 0.4546, 0.3492, 0.5321, 0.341, 0.5322, 0.3702, 0.4546, 0.3704, 0.5327, 0.3624, 0.533, 0.3624, 0.4546, 0.3087, 0.08455, 0.3087, 0.006561, 0.3234, 0.08449, 0.3381, 0.006707, 0.3381, 0.02577, 0.3381, 0.08443, 0.3234, 0.08449, 0.1963, 0.0125, 0.1963, 0.02654, 0.1687, 0.02681, 0.1687, 0.01278, 0.1687, 0.01278, 0.1687, 0.02681, 0.1393, 0.02695, 0.1393, 0.00789, 0.1393, 0.00789, 0.1393, 0.02695, 0.1095, 0.02695, 0.1095, 0.00789, 0.1095, 0.00789, 0.1095, 0.02695, 0.08014, 0.02681, 0.08014, 0.009932, 0.08014, 0.009932, 0.08014, 0.02681, 0.05253, 0.02653, 0.05253, 0.009655, 0.05253, 0.009655, 0.05253, 0.02653, 0.02768, 0.02613, 0.02768, 0.007071, 0.02768, 0.007071, 0.02768, 0.02613, 0.006561, 0.02562, 0.006561, 0.006561, 0.4369, 0.009814, 0.4369, 0.02636, 0.4246, 0.02618, 0.4246, 0.01214, 0.4246, 0.01214, 0.4246, 0.02618, 0.3972, 0.02592, 0.3972, 0.01188, 0.3972, 0.01188, 0.3972, 0.02592, 0.368, 0.02578, 0.368, 0.006717, 0.368, 0.006717, 0.368, 0.02578, 0.3381, 0.02577, 0.3381, 0.006707, 0.6169, 0.01164, 0.6169, 0.02601, 0.603, 0.02595, 0.603, 0.009068, 0.603, 0.009068, 0.603, 0.02595, 0.5736, 0.02589, 0.5736, 0.006561, 0.5736, 0.006561, 0.5736, 0.02589, 0.5438, 0.02589, 0.5438, 0.006564, 0.5438, 0.006564, 0.5438, 0.02589, 0.5145, 0.02596, 0.5145, 0.006895, 0.487, 0.007022, 0.487, 0.02609, 0.4624, 0.02627, 0.4624, 0.006939, 0.4624, 0.8879, 0.4624, 0.8686, 0.4841, 0.8686, 0.4841, 0.8879, 0.4841, 0.8879, 0.4841, 0.8686, 0.5094, 0.8686, 0.5094, 0.8877, 0.5094, 0.8877, 0.5094, 0.8686, 0.5374, 0.8687, 0.5374, 0.8827, 0.5374, 0.8827, 0.5374, 0.8687, 0.5669, 0.8687, 0.5669, 0.8827, 0.5669, 0.8827, 0.5669, 0.8687, 0.5968, 0.8687, 0.5968, 0.8877, 0.5968, 0.8877, 0.5968, 0.8687, 0.6259, 0.8687, 0.6259, 0.8855, 0.6259, 0.8855, 0.6259, 0.8687, 0.6532, 0.8686, 0.6532, 0.8855, 0.6532, 0.8855, 0.6532, 0.8686, 0.6775, 0.8686, 0.6775, 0.8877, 0.2212, 0.007075, 0.2212, 0.02614, 0.1963, 0.02654, 0.1963, 0.0125, 0.5145, 0.02596, 0.5145, 0.08463, 0.5008, 0.0847, 0.5008, 0.02602, 0.09033, 0.4798, 0.07857, 0.4876, 0.07402, 0.4808, 0.08645, 0.4725, 0.5145, 0.4178, 0.5145, 0.4414, 0.5008, 0.4414, 0.5008, 0.4179, 0.5008, 0.02602, 0.5145, 0.006895, 0.5145, 0.02596, 0.487, 0.007022, 0.5008, 0.02602, 0.487, 0.02609, 0.4433, 0.6062, 0.4326, 0.5988, 0.4433, 0.5833, 0.4326, 0.5988, 0.4219, 0.5915, 0.4433, 0.5833, 0.3698, 0.6072, 0.3696, 0.6272, 0.3624, 0.6292, 0.3624, 0.6095, 0.3897, 0.6362, 0.3838, 0.6388, 0.3835, 0.6188, 0.3897, 0.6157, 0.6308, 0.01421, 0.6308, 0.02607, 0.6169, 0.02601, 0.6169, 0.01164, 0.6308, 0.02607, 0.6308, 0.08474, 0.6169, 0.08468, 0.6169, 0.02601, 0.9852, 0.1442, 0.9825, 0.1304, 0.9903, 0.1288, 0.9933, 0.1434, 0.6308, 0.4179, 0.6308, 0.4401, 0.6242, 0.4179, 0.4492, 0.007487, 0.4492, 0.02655, 0.4369, 0.02636, 0.4369, 0.009814, 0.4492, 0.02655, 0.4492, 0.08521, 0.4369, 0.08502, 0.4369, 0.02636, 0.774, 0.03109, 0.7622, 0.03894, 0.7576, 0.03213, 0.7698, 0.02384, 0.4492, 0.4183, 0.4492, 0.4405, 0.4369, 0.4181, 0.4492, 0.3936, 0.4492, 0.4183, 0.4369, 0.4181, 0.4369, 0.3934, 0.6308, 0.3932, 0.6308, 0.4179, 0.6242, 0.4179, 0.6169, 0.3932, 0.5145, 0.3931, 0.5145, 0.4178, 0.5008, 0.4179, 0.5008, 0.3932, 0.3381, 0.3929, 0.3381, 0.4175, 0.3234, 0.4176, 0.3234, 0.3929, 0.2212, 0.3932, 0.2212, 0.4179, 0.1963, 0.4183, 0.1963, 0.3936, 0.6532, 0.5015, 0.6532, 0.4768, 0.6775, 0.4767, 0.6775, 0.5014, 0.6259, 0.5015, 0.6259, 0.4768, 0.6532, 0.4768, 0.6532, 0.5015, 0.5968, 0.5015, 0.5968, 0.4768, 0.6259, 0.4768, 0.6259, 0.5015, 0.5669, 0.5015, 0.5669, 0.4768, 0.5968, 0.4768, 0.5968, 0.5015, 0.5374, 0.5015, 0.5374, 0.4768, 0.5669, 0.4768, 0.5669, 0.5015, 0.5094, 0.5015, 0.5094, 0.4768, 0.5374, 0.4768, 0.5374, 0.5015, 0.4841, 0.5014, 0.4841, 0.4768, 0.5094, 0.4768, 0.5094, 0.5015, 0.4624, 0.5014, 0.4624, 0.4767, 0.4841, 0.4768, 0.4841, 0.5014, 0.487, 0.3932, 0.487, 0.4179, 0.4624, 0.4181, 0.4624, 0.3934, 0.5008, 0.3932, 0.5008, 0.4179, 0.487, 0.4179, 0.487, 0.3932, 0.5438, 0.393, 0.5438, 0.4177, 0.5145, 0.4178, 0.5145, 0.3931, 0.5736, 0.393, 0.5736, 0.4177, 0.5438, 0.4177, 0.5438, 0.393, 0.603, 0.3931, 0.603, 0.4178, 0.5736, 0.4177, 0.5736, 0.393, 0.6169, 0.3932, 0.6096, 0.4178, 0.603, 0.4178, 0.603, 0.3931, 0.2558, 0.3936, 0.2558, 0.4182, 0.2343, 0.4187, 0.2343, 0.394, 0.2809, 0.3932, 0.2809, 0.4179, 0.2558, 0.4182, 0.2558, 0.3936, 0.3087, 0.393, 0.3087, 0.4176, 0.2809, 0.4179, 0.2809, 0.3932, 0.3234, 0.3929, 0.3234, 0.4176, 0.3087, 0.4176, 0.3087, 0.393, 0.368, 0.3929, 0.368, 0.4175, 0.3381, 0.4175, 0.3381, 0.3929, 0.3972, 0.393, 0.3972, 0.4177, 0.368, 0.4175, 0.368, 0.3929, 0.4246, 0.3933, 0.4246, 0.4179, 0.3972, 0.4177, 0.3972, 0.393, 0.4369, 0.3934, 0.4369, 0.4181, 0.4246, 0.4179, 0.4246, 0.3933, 0.02768, 0.3932, 0.02768, 0.4179, 0.006561, 0.4174, 0.006561, 0.3927, 0.05253, 0.3936, 0.05253, 0.4183, 0.02768, 0.4179, 0.02768, 0.3932, 0.08014, 0.3939, 0.08014, 0.4185, 0.05253, 0.4183, 0.05253, 0.3936, 0.1095, 0.394, 0.1095, 0.4187, 0.08014, 0.4185, 0.08014, 0.3939, 0.1393, 0.394, 0.1393, 0.4187, 0.1095, 0.4187, 0.1095, 0.394, 0.1687, 0.3939, 0.1687, 0.4185, 0.1393, 0.4187, 0.1393, 0.394, 0.1963, 0.3936, 0.1963, 0.4183, 0.1687, 0.4185, 0.1687, 0.3939, 0.1963, 0.08519, 0.1963, 0.3936, 0.1687, 0.3939, 0.1687, 0.08547, 0.1687, 0.08547, 0.1687, 0.3939, 0.1393, 0.394, 0.1393, 0.08561, 0.1393, 0.08561, 0.1393, 0.394, 0.1095, 0.394, 0.1095, 0.08561, 0.1095, 0.08561, 0.1095, 0.394, 0.08014, 0.3939, 0.08014, 0.08547, 0.08014, 0.08547, 0.08014, 0.3939, 0.05253, 0.3936, 0.05253, 0.08519, 0.05253, 0.08519, 0.05253, 0.3936, 0.02768, 0.3932, 0.02768, 0.08479, 0.02768, 0.08479, 0.02768, 0.3932, 0.006561, 0.3927, 0.006561, 0.08428, 0.4369, 0.08502, 0.4369, 0.3934, 0.4246, 0.3933, 0.4246, 0.08484, 0.4246, 0.08484, 0.4246, 0.3933, 0.3972, 0.393, 0.3972, 0.08458, 0.3972, 0.08458, 0.3972, 0.393, 0.368, 0.3929, 0.368, 0.08444, 0.368, 0.08444, 0.368, 0.3929, 0.3381, 0.3929, 0.3381, 0.08443, 0.3234, 0.08449, 0.3234, 0.3929, 0.3087, 0.393, 0.3087, 0.08455, 0.3087, 0.08455, 0.3087, 0.393, 0.2809, 0.3932, 0.2809, 0.08479, 0.2809, 0.08479, 0.2809, 0.3932, 0.2558, 0.3936, 0.2558, 0.08515, 0.2558, 0.08515, 0.2558, 0.3936, 0.2343, 0.394, 0.2343, 0.0856, 0.6169, 0.08468, 0.6169, 0.3932, 0.603, 0.3931, 0.603, 0.08462, 0.603, 0.08462, 0.603, 0.3931, 0.5736, 0.393, 0.5736, 0.08456, 0.5736, 0.08456, 0.5736, 0.393, 0.5438, 0.393, 0.5438, 0.08457, 0.5438, 0.08457, 0.5438, 0.393, 0.5145, 0.3931, 0.5145, 0.08463, 0.5008, 0.0847, 0.5008, 0.3932, 0.487, 0.3932, 0.487, 0.08476, 0.487, 0.08476, 0.487, 0.3932, 0.4624, 0.3934, 0.4624, 0.08494, 0.4624, 0.8099, 0.4624, 0.5014, 0.4841, 0.5014, 0.4841, 0.8099, 0.4841, 0.8099, 0.4841, 0.5014, 0.5094, 0.5015, 0.5094, 0.81, 0.5094, 0.81, 0.5094, 0.5015, 0.5374, 0.5015, 0.5374, 0.81, 0.5374, 0.81, 0.5374, 0.5015, 0.5669, 0.5015, 0.5669, 0.81, 0.5669, 0.81, 0.5669, 0.5015, 0.5968, 0.5015, 0.5968, 0.81, 0.5968, 0.81, 0.5968, 0.5015, 0.6259, 0.5015, 0.6259, 0.81, 0.6259, 0.81, 0.6259, 0.5015, 0.6532, 0.5015, 0.6532, 0.81, 0.6532, 0.81, 0.6532, 0.5015, 0.6775, 0.5014, 0.6775, 0.8099, 0.2212, 0.08479, 0.2212, 0.3932, 0.1963, 0.3936, 0.1963, 0.08519, 0.3381, 0.08443, 0.3381, 0.3929, 0.3234, 0.3929, 0.3234, 0.08449, 0.5145, 0.08463, 0.5145, 0.3931, 0.5008, 0.3932, 0.5008, 0.0847, 0.6308, 0.08474, 0.6308, 0.3932, 0.6169, 0.3932, 0.6169, 0.08468, 0.4492, 0.08521, 0.4492, 0.3936, 0.4369, 0.3934, 0.4369, 0.08502, 0.6096, 0.4178, 0.603, 0.44, 0.603, 0.4178, 0.3961, 0.4582, 0.4088, 0.4618, 0.3835, 0.5028, 0.3835, 0.4546, 0.3961, 0.4582, 0.3835, 0.5028, 0.3699, 0.5933, 0.3626, 0.5941, 0.3624, 0.5474, 0.3699, 0.5461, 0.341, 0.5458, 0.3492, 0.5453, 0.3492, 0.5677, 0.3492, 0.5926, 0.3412, 0.5926, 0.3835, 0.5896, 0.3938, 0.5841, 0.404, 0.6026, 0.3938, 0.5841, 0.404, 0.5786, 0.404, 0.6026, 0.341, 0.6084, 0.3478, 0.6057, 0.3478, 0.6291, 0.3411, 0.6307, 0.2698, 0.6985, 0.2776, 0.6867, 0.2844, 0.6912, 0.2762, 0.7037])
me_cylinder.update()

# ---- objects
ob_cylinder = bpy.data.objects.new('Cylinder', me_cylinder)

# ---- transforms, parenting, visibility, modifiers, constraints
ob_cylinder.location = (0.0, 0.0, 0.0)

# ---- collection membership
col_collection.objects.link(ob_cylinder)

# ---- scene / render settings (as saved in the file)
scene.frame_start = 1; scene.frame_end = 250; scene.frame_set(1)
scene.render.engine = 'BLENDER_EEVEE_NEXT'
bpy.context.view_layer.update()

# ---- added for rendering (the .blend has no active camera and no usable light): camera, sun
cam_auto = bpy.data.cameras.new('AutoCamera')
cam_auto.lens = 50.0
cam_auto.sensor_width = 36.0
cam_auto.clip_end = 1000.0
ob_auto_camera = bpy.data.objects.new('AutoCamera', cam_auto)
scene.collection.objects.link(ob_auto_camera)
ob_auto_camera.location = (3.76934, -4.51954, 3.07272)
ob_auto_camera.rotation_euler = (1.09748, -7.21219e-08, 0.694738)
scene.camera = ob_auto_camera
light_auto_sun = bpy.data.lights.new('AutoSun', 'SUN')
light_auto_sun.energy = 3.0
light_auto_sun.angle = 0.0523599
ob_auto_sun = bpy.data.objects.new('AutoSun', light_auto_sun)
scene.collection.objects.link(ob_auto_sun)
ob_auto_sun.rotation_euler = (0.872665, 0.174533, 0.523599)
bpy.context.view_layer.update()
